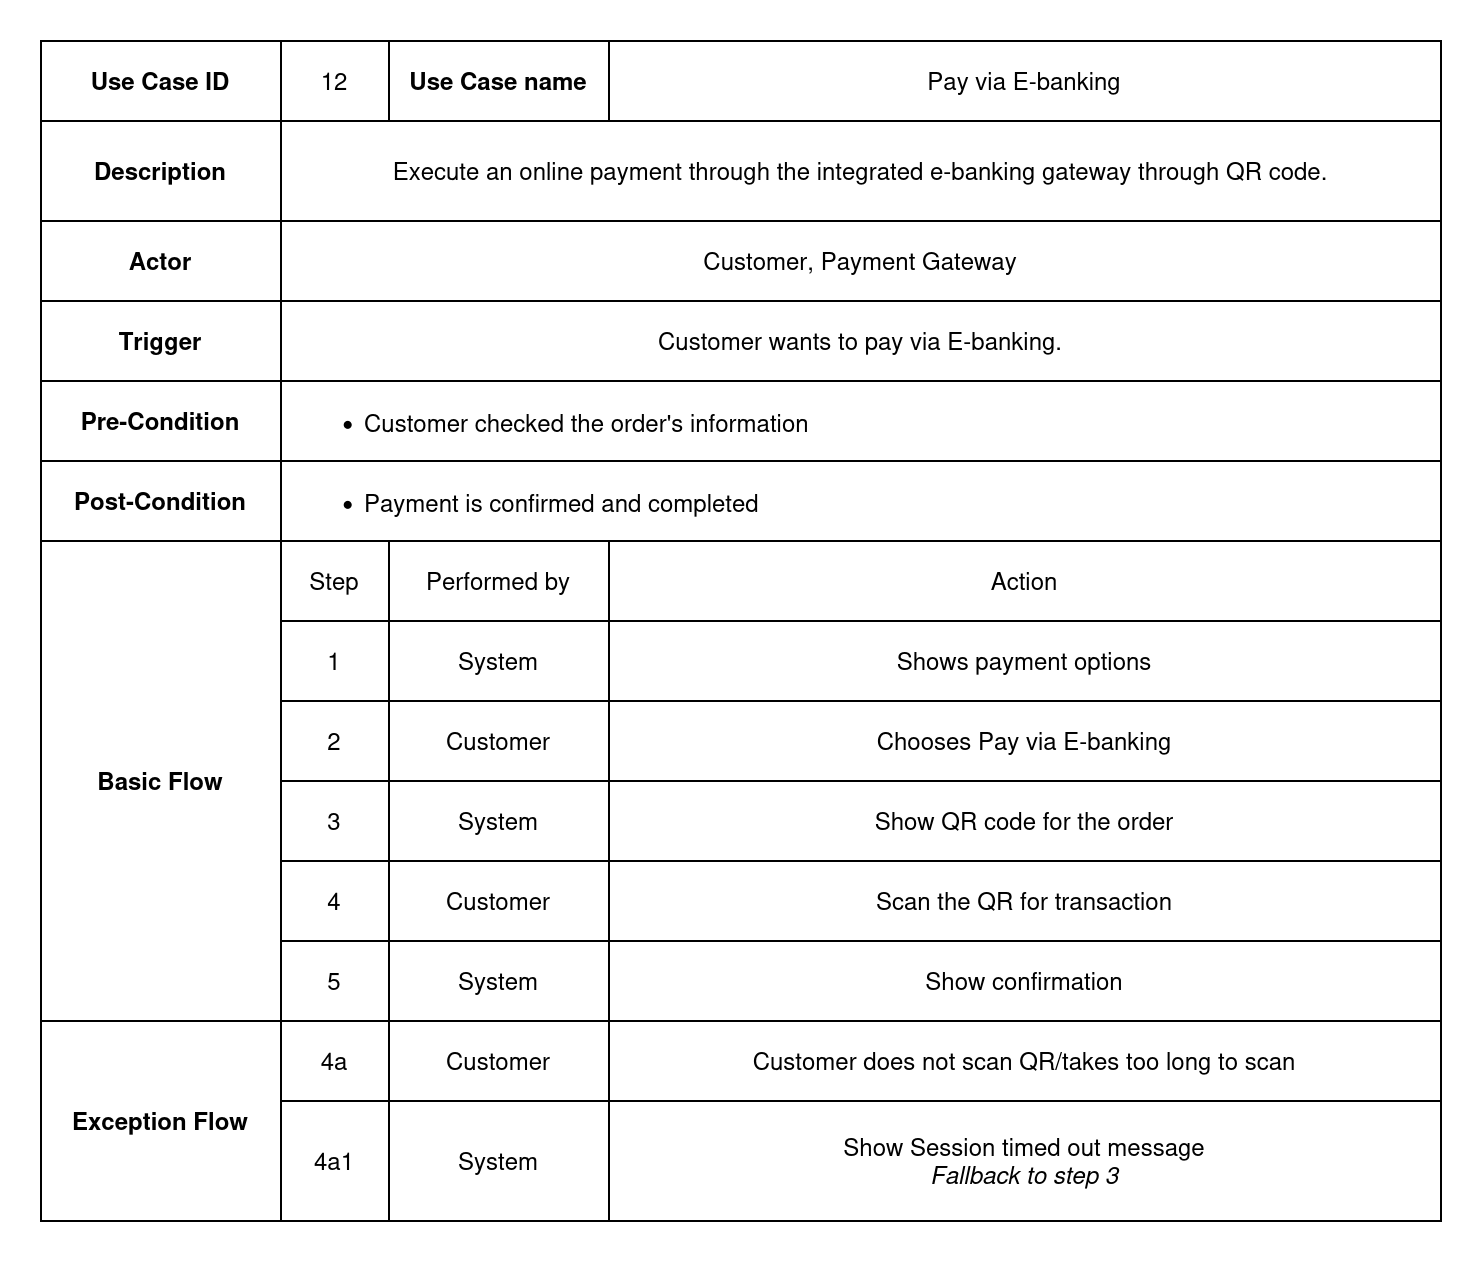

The diagram above was exported from draw.io. Its source (the exported page's mxGraphModel, read from the mxfile embedded in the PNG):
<mxGraphModel dx="1060" dy="635" grid="1" gridSize="10" guides="1" tooltips="1" connect="1" arrows="1" fold="1" page="1" pageScale="1" pageWidth="850" pageHeight="1100" math="0" shadow="0">
  <root>
    <mxCell id="0" />
    <mxCell id="1" parent="0" />
    <mxCell id="U2eWrKddskr88P-q4Avn-1" value="" style="shape=table;startSize=0;container=1;collapsible=0;childLayout=tableLayout;fontStyle=0" parent="1" vertex="1">
      <mxGeometry x="75" y="250" width="700" height="590" as="geometry" />
    </mxCell>
    <mxCell id="U2eWrKddskr88P-q4Avn-2" value="" style="shape=tableRow;horizontal=0;startSize=0;swimlaneHead=0;swimlaneBody=0;strokeColor=inherit;top=0;left=0;bottom=0;right=0;collapsible=0;dropTarget=0;fillColor=none;points=[[0,0.5],[1,0.5]];portConstraint=eastwest;" parent="U2eWrKddskr88P-q4Avn-1" vertex="1">
      <mxGeometry width="700" height="40" as="geometry" />
    </mxCell>
    <mxCell id="U2eWrKddskr88P-q4Avn-3" value="Use Case ID" style="shape=partialRectangle;html=1;whiteSpace=wrap;connectable=0;strokeColor=inherit;overflow=hidden;fillColor=none;top=0;left=0;bottom=0;right=0;pointerEvents=1;fontStyle=1" parent="U2eWrKddskr88P-q4Avn-2" vertex="1">
      <mxGeometry width="120" height="40" as="geometry">
        <mxRectangle width="120" height="40" as="alternateBounds" />
      </mxGeometry>
    </mxCell>
    <mxCell id="U2eWrKddskr88P-q4Avn-4" value="12" style="shape=partialRectangle;html=1;whiteSpace=wrap;connectable=0;strokeColor=inherit;overflow=hidden;fillColor=none;top=0;left=0;bottom=0;right=0;pointerEvents=1;" parent="U2eWrKddskr88P-q4Avn-2" vertex="1">
      <mxGeometry x="120" width="54" height="40" as="geometry">
        <mxRectangle width="54" height="40" as="alternateBounds" />
      </mxGeometry>
    </mxCell>
    <mxCell id="U2eWrKddskr88P-q4Avn-5" value="Use Case name" style="shape=partialRectangle;html=1;whiteSpace=wrap;connectable=0;strokeColor=inherit;overflow=hidden;fillColor=none;top=0;left=0;bottom=0;right=0;pointerEvents=1;fontStyle=1" parent="U2eWrKddskr88P-q4Avn-2" vertex="1">
      <mxGeometry x="174" width="110" height="40" as="geometry">
        <mxRectangle width="110" height="40" as="alternateBounds" />
      </mxGeometry>
    </mxCell>
    <mxCell id="U2eWrKddskr88P-q4Avn-6" value="Pay via E-banking" style="shape=partialRectangle;html=1;whiteSpace=wrap;connectable=0;strokeColor=inherit;overflow=hidden;fillColor=none;top=0;left=0;bottom=0;right=0;pointerEvents=1;" parent="U2eWrKddskr88P-q4Avn-2" vertex="1">
      <mxGeometry x="284" width="416" height="40" as="geometry">
        <mxRectangle width="416" height="40" as="alternateBounds" />
      </mxGeometry>
    </mxCell>
    <mxCell id="U2eWrKddskr88P-q4Avn-7" style="shape=tableRow;horizontal=0;startSize=0;swimlaneHead=0;swimlaneBody=0;strokeColor=inherit;top=0;left=0;bottom=0;right=0;collapsible=0;dropTarget=0;fillColor=none;points=[[0,0.5],[1,0.5]];portConstraint=eastwest;" parent="U2eWrKddskr88P-q4Avn-1" vertex="1">
      <mxGeometry y="40" width="700" height="50" as="geometry" />
    </mxCell>
    <mxCell id="U2eWrKddskr88P-q4Avn-8" value="Description" style="shape=partialRectangle;html=1;whiteSpace=wrap;connectable=0;strokeColor=inherit;overflow=hidden;fillColor=none;top=0;left=0;bottom=0;right=0;pointerEvents=1;fontStyle=1" parent="U2eWrKddskr88P-q4Avn-7" vertex="1">
      <mxGeometry width="120" height="50" as="geometry">
        <mxRectangle width="120" height="50" as="alternateBounds" />
      </mxGeometry>
    </mxCell>
    <mxCell id="U2eWrKddskr88P-q4Avn-9" value="Execute an online payment through the integrated e-banking gateway through QR code." style="shape=partialRectangle;html=1;whiteSpace=wrap;connectable=0;strokeColor=inherit;overflow=hidden;fillColor=none;top=0;left=0;bottom=0;right=0;pointerEvents=1;rowspan=1;colspan=3;" parent="U2eWrKddskr88P-q4Avn-7" vertex="1">
      <mxGeometry x="120" width="580" height="50" as="geometry">
        <mxRectangle width="54" height="50" as="alternateBounds" />
      </mxGeometry>
    </mxCell>
    <mxCell id="U2eWrKddskr88P-q4Avn-12" value="" style="shape=tableRow;horizontal=0;startSize=0;swimlaneHead=0;swimlaneBody=0;strokeColor=inherit;top=0;left=0;bottom=0;right=0;collapsible=0;dropTarget=0;fillColor=none;points=[[0,0.5],[1,0.5]];portConstraint=eastwest;" parent="U2eWrKddskr88P-q4Avn-1" vertex="1">
      <mxGeometry y="90" width="700" height="40" as="geometry" />
    </mxCell>
    <mxCell id="U2eWrKddskr88P-q4Avn-13" value="Actor" style="shape=partialRectangle;html=1;whiteSpace=wrap;connectable=0;strokeColor=inherit;overflow=hidden;fillColor=none;top=0;left=0;bottom=0;right=0;pointerEvents=1;fontStyle=1" parent="U2eWrKddskr88P-q4Avn-12" vertex="1">
      <mxGeometry width="120" height="40" as="geometry">
        <mxRectangle width="120" height="40" as="alternateBounds" />
      </mxGeometry>
    </mxCell>
    <mxCell id="U2eWrKddskr88P-q4Avn-14" value="Customer, Payment Gateway" style="shape=partialRectangle;html=1;whiteSpace=wrap;connectable=0;strokeColor=inherit;overflow=hidden;fillColor=none;top=0;left=0;bottom=0;right=0;pointerEvents=1;rowspan=1;colspan=3;" parent="U2eWrKddskr88P-q4Avn-12" vertex="1">
      <mxGeometry x="120" width="580" height="40" as="geometry">
        <mxRectangle width="54" height="40" as="alternateBounds" />
      </mxGeometry>
    </mxCell>
    <mxCell id="U2eWrKddskr88P-q4Avn-17" style="shape=tableRow;horizontal=0;startSize=0;swimlaneHead=0;swimlaneBody=0;strokeColor=inherit;top=0;left=0;bottom=0;right=0;collapsible=0;dropTarget=0;fillColor=none;points=[[0,0.5],[1,0.5]];portConstraint=eastwest;" parent="U2eWrKddskr88P-q4Avn-1" vertex="1">
      <mxGeometry y="130" width="700" height="40" as="geometry" />
    </mxCell>
    <mxCell id="U2eWrKddskr88P-q4Avn-18" value="Trigger" style="shape=partialRectangle;html=1;whiteSpace=wrap;connectable=0;strokeColor=inherit;overflow=hidden;fillColor=none;top=0;left=0;bottom=0;right=0;pointerEvents=1;fontStyle=1" parent="U2eWrKddskr88P-q4Avn-17" vertex="1">
      <mxGeometry width="120" height="40" as="geometry">
        <mxRectangle width="120" height="40" as="alternateBounds" />
      </mxGeometry>
    </mxCell>
    <mxCell id="U2eWrKddskr88P-q4Avn-19" value="Customer wants to pay via E-banking." style="shape=partialRectangle;html=1;whiteSpace=wrap;connectable=0;strokeColor=inherit;overflow=hidden;fillColor=none;top=0;left=0;bottom=0;right=0;pointerEvents=1;rowspan=1;colspan=3;" parent="U2eWrKddskr88P-q4Avn-17" vertex="1">
      <mxGeometry x="120" width="580" height="40" as="geometry">
        <mxRectangle width="54" height="40" as="alternateBounds" />
      </mxGeometry>
    </mxCell>
    <mxCell id="U2eWrKddskr88P-q4Avn-22" value="" style="shape=tableRow;horizontal=0;startSize=0;swimlaneHead=0;swimlaneBody=0;strokeColor=inherit;top=0;left=0;bottom=0;right=0;collapsible=0;dropTarget=0;fillColor=none;points=[[0,0.5],[1,0.5]];portConstraint=eastwest;" parent="U2eWrKddskr88P-q4Avn-1" vertex="1">
      <mxGeometry y="170" width="700" height="40" as="geometry" />
    </mxCell>
    <mxCell id="U2eWrKddskr88P-q4Avn-23" value="&lt;b&gt;Pre-Condition&lt;/b&gt;" style="shape=partialRectangle;html=1;whiteSpace=wrap;connectable=0;strokeColor=inherit;overflow=hidden;fillColor=none;top=0;left=0;bottom=0;right=0;pointerEvents=1;" parent="U2eWrKddskr88P-q4Avn-22" vertex="1">
      <mxGeometry width="120" height="40" as="geometry">
        <mxRectangle width="120" height="40" as="alternateBounds" />
      </mxGeometry>
    </mxCell>
    <mxCell id="U2eWrKddskr88P-q4Avn-24" value="&lt;div align=&quot;left&quot;&gt;&lt;ul&gt;&lt;li&gt;Customer checked the order's information&lt;/li&gt;&lt;/ul&gt;&lt;/div&gt;" style="shape=partialRectangle;html=1;whiteSpace=wrap;connectable=0;strokeColor=inherit;overflow=hidden;fillColor=none;top=0;left=0;bottom=0;right=0;pointerEvents=1;rowspan=1;colspan=3;align=left;" parent="U2eWrKddskr88P-q4Avn-22" vertex="1">
      <mxGeometry x="120" width="580" height="40" as="geometry">
        <mxRectangle width="54" height="40" as="alternateBounds" />
      </mxGeometry>
    </mxCell>
    <mxCell id="U2eWrKddskr88P-q4Avn-27" style="shape=tableRow;horizontal=0;startSize=0;swimlaneHead=0;swimlaneBody=0;strokeColor=inherit;top=0;left=0;bottom=0;right=0;collapsible=0;dropTarget=0;fillColor=none;points=[[0,0.5],[1,0.5]];portConstraint=eastwest;" parent="U2eWrKddskr88P-q4Avn-1" vertex="1">
      <mxGeometry y="210" width="700" height="40" as="geometry" />
    </mxCell>
    <mxCell id="U2eWrKddskr88P-q4Avn-28" value="&lt;b&gt;Post-Condition&lt;/b&gt;" style="shape=partialRectangle;html=1;whiteSpace=wrap;connectable=0;strokeColor=inherit;overflow=hidden;fillColor=none;top=0;left=0;bottom=0;right=0;pointerEvents=1;" parent="U2eWrKddskr88P-q4Avn-27" vertex="1">
      <mxGeometry width="120" height="40" as="geometry">
        <mxRectangle width="120" height="40" as="alternateBounds" />
      </mxGeometry>
    </mxCell>
    <mxCell id="U2eWrKddskr88P-q4Avn-29" value="&lt;div align=&quot;left&quot;&gt;&lt;ul&gt;&lt;li&gt;Payment is confirmed and completed&lt;/li&gt;&lt;/ul&gt;&lt;/div&gt;" style="shape=partialRectangle;html=1;whiteSpace=wrap;connectable=0;strokeColor=inherit;overflow=hidden;fillColor=none;top=0;left=0;bottom=0;right=0;pointerEvents=1;rowspan=1;colspan=3;align=left;" parent="U2eWrKddskr88P-q4Avn-27" vertex="1">
      <mxGeometry x="120" width="580" height="40" as="geometry">
        <mxRectangle width="54" height="40" as="alternateBounds" />
      </mxGeometry>
    </mxCell>
    <mxCell id="U2eWrKddskr88P-q4Avn-32" value="" style="shape=tableRow;horizontal=0;startSize=0;swimlaneHead=0;swimlaneBody=0;strokeColor=inherit;top=0;left=0;bottom=0;right=0;collapsible=0;dropTarget=0;fillColor=none;points=[[0,0.5],[1,0.5]];portConstraint=eastwest;" parent="U2eWrKddskr88P-q4Avn-1" vertex="1">
      <mxGeometry y="250" width="700" height="40" as="geometry" />
    </mxCell>
    <mxCell id="U2eWrKddskr88P-q4Avn-33" value="&lt;b&gt;Basic Flow&lt;/b&gt;" style="shape=partialRectangle;html=1;whiteSpace=wrap;connectable=0;strokeColor=inherit;overflow=hidden;fillColor=none;top=0;left=0;bottom=0;right=0;pointerEvents=1;rowspan=6;colspan=1;" parent="U2eWrKddskr88P-q4Avn-32" vertex="1">
      <mxGeometry width="120" height="240" as="geometry">
        <mxRectangle width="120" height="40" as="alternateBounds" />
      </mxGeometry>
    </mxCell>
    <mxCell id="U2eWrKddskr88P-q4Avn-34" value="Step" style="shape=partialRectangle;html=1;whiteSpace=wrap;connectable=0;strokeColor=inherit;overflow=hidden;fillColor=none;top=0;left=0;bottom=0;right=0;pointerEvents=1;" parent="U2eWrKddskr88P-q4Avn-32" vertex="1">
      <mxGeometry x="120" width="54" height="40" as="geometry">
        <mxRectangle width="54" height="40" as="alternateBounds" />
      </mxGeometry>
    </mxCell>
    <mxCell id="U2eWrKddskr88P-q4Avn-35" value="Performed by" style="shape=partialRectangle;html=1;whiteSpace=wrap;connectable=0;strokeColor=inherit;overflow=hidden;fillColor=none;top=0;left=0;bottom=0;right=0;pointerEvents=1;" parent="U2eWrKddskr88P-q4Avn-32" vertex="1">
      <mxGeometry x="174" width="110" height="40" as="geometry">
        <mxRectangle width="110" height="40" as="alternateBounds" />
      </mxGeometry>
    </mxCell>
    <mxCell id="U2eWrKddskr88P-q4Avn-36" value="Action" style="shape=partialRectangle;html=1;whiteSpace=wrap;connectable=0;strokeColor=inherit;overflow=hidden;fillColor=none;top=0;left=0;bottom=0;right=0;pointerEvents=1;" parent="U2eWrKddskr88P-q4Avn-32" vertex="1">
      <mxGeometry x="284" width="416" height="40" as="geometry">
        <mxRectangle width="416" height="40" as="alternateBounds" />
      </mxGeometry>
    </mxCell>
    <mxCell id="U2eWrKddskr88P-q4Avn-37" value="" style="shape=tableRow;horizontal=0;startSize=0;swimlaneHead=0;swimlaneBody=0;strokeColor=inherit;top=0;left=0;bottom=0;right=0;collapsible=0;dropTarget=0;fillColor=none;points=[[0,0.5],[1,0.5]];portConstraint=eastwest;" parent="U2eWrKddskr88P-q4Avn-1" vertex="1">
      <mxGeometry y="290" width="700" height="40" as="geometry" />
    </mxCell>
    <mxCell id="U2eWrKddskr88P-q4Avn-39" value="1" style="shape=partialRectangle;html=1;whiteSpace=wrap;connectable=0;strokeColor=inherit;overflow=hidden;fillColor=none;top=0;left=0;bottom=0;right=0;pointerEvents=1;" parent="U2eWrKddskr88P-q4Avn-37" vertex="1">
      <mxGeometry x="120" width="54" height="40" as="geometry">
        <mxRectangle width="54" height="40" as="alternateBounds" />
      </mxGeometry>
    </mxCell>
    <mxCell id="U2eWrKddskr88P-q4Avn-40" value="System" style="shape=partialRectangle;html=1;whiteSpace=wrap;connectable=0;strokeColor=inherit;overflow=hidden;fillColor=none;top=0;left=0;bottom=0;right=0;pointerEvents=1;" parent="U2eWrKddskr88P-q4Avn-37" vertex="1">
      <mxGeometry x="174" width="110" height="40" as="geometry">
        <mxRectangle width="110" height="40" as="alternateBounds" />
      </mxGeometry>
    </mxCell>
    <mxCell id="U2eWrKddskr88P-q4Avn-41" value="Shows payment options" style="shape=partialRectangle;html=1;whiteSpace=wrap;connectable=0;strokeColor=inherit;overflow=hidden;fillColor=none;top=0;left=0;bottom=0;right=0;pointerEvents=1;fontStyle=0" parent="U2eWrKddskr88P-q4Avn-37" vertex="1">
      <mxGeometry x="284" width="416" height="40" as="geometry">
        <mxRectangle width="416" height="40" as="alternateBounds" />
      </mxGeometry>
    </mxCell>
    <mxCell id="U2eWrKddskr88P-q4Avn-42" value="" style="shape=tableRow;horizontal=0;startSize=0;swimlaneHead=0;swimlaneBody=0;strokeColor=inherit;top=0;left=0;bottom=0;right=0;collapsible=0;dropTarget=0;fillColor=none;points=[[0,0.5],[1,0.5]];portConstraint=eastwest;" parent="U2eWrKddskr88P-q4Avn-1" vertex="1">
      <mxGeometry y="330" width="700" height="40" as="geometry" />
    </mxCell>
    <mxCell id="U2eWrKddskr88P-q4Avn-44" value="2" style="shape=partialRectangle;html=1;whiteSpace=wrap;connectable=0;strokeColor=inherit;overflow=hidden;fillColor=none;top=0;left=0;bottom=0;right=0;pointerEvents=1;" parent="U2eWrKddskr88P-q4Avn-42" vertex="1">
      <mxGeometry x="120" width="54" height="40" as="geometry">
        <mxRectangle width="54" height="40" as="alternateBounds" />
      </mxGeometry>
    </mxCell>
    <mxCell id="U2eWrKddskr88P-q4Avn-45" value="Customer" style="shape=partialRectangle;html=1;whiteSpace=wrap;connectable=0;strokeColor=inherit;overflow=hidden;fillColor=none;top=0;left=0;bottom=0;right=0;pointerEvents=1;" parent="U2eWrKddskr88P-q4Avn-42" vertex="1">
      <mxGeometry x="174" width="110" height="40" as="geometry">
        <mxRectangle width="110" height="40" as="alternateBounds" />
      </mxGeometry>
    </mxCell>
    <mxCell id="U2eWrKddskr88P-q4Avn-46" value="Chooses Pay via E-banking" style="shape=partialRectangle;html=1;whiteSpace=wrap;connectable=0;strokeColor=inherit;overflow=hidden;fillColor=none;top=0;left=0;bottom=0;right=0;pointerEvents=1;fontStyle=0" parent="U2eWrKddskr88P-q4Avn-42" vertex="1">
      <mxGeometry x="284" width="416" height="40" as="geometry">
        <mxRectangle width="416" height="40" as="alternateBounds" />
      </mxGeometry>
    </mxCell>
    <mxCell id="U2eWrKddskr88P-q4Avn-47" value="" style="shape=tableRow;horizontal=0;startSize=0;swimlaneHead=0;swimlaneBody=0;strokeColor=inherit;top=0;left=0;bottom=0;right=0;collapsible=0;dropTarget=0;fillColor=none;points=[[0,0.5],[1,0.5]];portConstraint=eastwest;" parent="U2eWrKddskr88P-q4Avn-1" vertex="1">
      <mxGeometry y="370" width="700" height="40" as="geometry" />
    </mxCell>
    <mxCell id="U2eWrKddskr88P-q4Avn-49" value="3" style="shape=partialRectangle;html=1;whiteSpace=wrap;connectable=0;strokeColor=inherit;overflow=hidden;fillColor=none;top=0;left=0;bottom=0;right=0;pointerEvents=1;" parent="U2eWrKddskr88P-q4Avn-47" vertex="1">
      <mxGeometry x="120" width="54" height="40" as="geometry">
        <mxRectangle width="54" height="40" as="alternateBounds" />
      </mxGeometry>
    </mxCell>
    <mxCell id="U2eWrKddskr88P-q4Avn-50" value="System" style="shape=partialRectangle;html=1;whiteSpace=wrap;connectable=0;strokeColor=inherit;overflow=hidden;fillColor=none;top=0;left=0;bottom=0;right=0;pointerEvents=1;" parent="U2eWrKddskr88P-q4Avn-47" vertex="1">
      <mxGeometry x="174" width="110" height="40" as="geometry">
        <mxRectangle width="110" height="40" as="alternateBounds" />
      </mxGeometry>
    </mxCell>
    <mxCell id="U2eWrKddskr88P-q4Avn-51" value="Show QR code for the order" style="shape=partialRectangle;html=1;whiteSpace=wrap;connectable=0;strokeColor=inherit;overflow=hidden;fillColor=none;top=0;left=0;bottom=0;right=0;pointerEvents=1;" parent="U2eWrKddskr88P-q4Avn-47" vertex="1">
      <mxGeometry x="284" width="416" height="40" as="geometry">
        <mxRectangle width="416" height="40" as="alternateBounds" />
      </mxGeometry>
    </mxCell>
    <mxCell id="U2eWrKddskr88P-q4Avn-52" style="shape=tableRow;horizontal=0;startSize=0;swimlaneHead=0;swimlaneBody=0;strokeColor=inherit;top=0;left=0;bottom=0;right=0;collapsible=0;dropTarget=0;fillColor=none;points=[[0,0.5],[1,0.5]];portConstraint=eastwest;" parent="U2eWrKddskr88P-q4Avn-1" vertex="1">
      <mxGeometry y="410" width="700" height="40" as="geometry" />
    </mxCell>
    <mxCell id="U2eWrKddskr88P-q4Avn-54" value="4" style="shape=partialRectangle;html=1;whiteSpace=wrap;connectable=0;strokeColor=inherit;overflow=hidden;fillColor=none;top=0;left=0;bottom=0;right=0;pointerEvents=1;" parent="U2eWrKddskr88P-q4Avn-52" vertex="1">
      <mxGeometry x="120" width="54" height="40" as="geometry">
        <mxRectangle width="54" height="40" as="alternateBounds" />
      </mxGeometry>
    </mxCell>
    <mxCell id="U2eWrKddskr88P-q4Avn-55" value="Customer" style="shape=partialRectangle;html=1;whiteSpace=wrap;connectable=0;strokeColor=inherit;overflow=hidden;fillColor=none;top=0;left=0;bottom=0;right=0;pointerEvents=1;" parent="U2eWrKddskr88P-q4Avn-52" vertex="1">
      <mxGeometry x="174" width="110" height="40" as="geometry">
        <mxRectangle width="110" height="40" as="alternateBounds" />
      </mxGeometry>
    </mxCell>
    <mxCell id="U2eWrKddskr88P-q4Avn-56" value="Scan the QR for transaction" style="shape=partialRectangle;html=1;whiteSpace=wrap;connectable=0;strokeColor=inherit;overflow=hidden;fillColor=none;top=0;left=0;bottom=0;right=0;pointerEvents=1;" parent="U2eWrKddskr88P-q4Avn-52" vertex="1">
      <mxGeometry x="284" width="416" height="40" as="geometry">
        <mxRectangle width="416" height="40" as="alternateBounds" />
      </mxGeometry>
    </mxCell>
    <mxCell id="U2eWrKddskr88P-q4Avn-62" style="shape=tableRow;horizontal=0;startSize=0;swimlaneHead=0;swimlaneBody=0;strokeColor=inherit;top=0;left=0;bottom=0;right=0;collapsible=0;dropTarget=0;fillColor=none;points=[[0,0.5],[1,0.5]];portConstraint=eastwest;" parent="U2eWrKddskr88P-q4Avn-1" vertex="1">
      <mxGeometry y="450" width="700" height="40" as="geometry" />
    </mxCell>
    <mxCell id="U2eWrKddskr88P-q4Avn-64" value="5" style="shape=partialRectangle;html=1;whiteSpace=wrap;connectable=0;strokeColor=inherit;overflow=hidden;fillColor=none;top=0;left=0;bottom=0;right=0;pointerEvents=1;" parent="U2eWrKddskr88P-q4Avn-62" vertex="1">
      <mxGeometry x="120" width="54" height="40" as="geometry">
        <mxRectangle width="54" height="40" as="alternateBounds" />
      </mxGeometry>
    </mxCell>
    <mxCell id="U2eWrKddskr88P-q4Avn-65" value="System" style="shape=partialRectangle;html=1;whiteSpace=wrap;connectable=0;strokeColor=inherit;overflow=hidden;fillColor=none;top=0;left=0;bottom=0;right=0;pointerEvents=1;" parent="U2eWrKddskr88P-q4Avn-62" vertex="1">
      <mxGeometry x="174" width="110" height="40" as="geometry">
        <mxRectangle width="110" height="40" as="alternateBounds" />
      </mxGeometry>
    </mxCell>
    <mxCell id="U2eWrKddskr88P-q4Avn-66" value="Show confirmation" style="shape=partialRectangle;html=1;whiteSpace=wrap;connectable=0;strokeColor=inherit;overflow=hidden;fillColor=none;top=0;left=0;bottom=0;right=0;pointerEvents=1;" parent="U2eWrKddskr88P-q4Avn-62" vertex="1">
      <mxGeometry x="284" width="416" height="40" as="geometry">
        <mxRectangle width="416" height="40" as="alternateBounds" />
      </mxGeometry>
    </mxCell>
    <mxCell id="U2eWrKddskr88P-q4Avn-57" style="shape=tableRow;horizontal=0;startSize=0;swimlaneHead=0;swimlaneBody=0;strokeColor=inherit;top=0;left=0;bottom=0;right=0;collapsible=0;dropTarget=0;fillColor=none;points=[[0,0.5],[1,0.5]];portConstraint=eastwest;" parent="U2eWrKddskr88P-q4Avn-1" vertex="1">
      <mxGeometry y="490" width="700" height="40" as="geometry" />
    </mxCell>
    <mxCell id="U2eWrKddskr88P-q4Avn-58" value="&lt;b&gt;Exception Flow&lt;/b&gt;" style="shape=partialRectangle;html=1;whiteSpace=wrap;connectable=0;strokeColor=inherit;overflow=hidden;fillColor=none;top=0;left=0;bottom=0;right=0;pointerEvents=1;rowspan=2;colspan=1;" parent="U2eWrKddskr88P-q4Avn-57" vertex="1">
      <mxGeometry width="120" height="100" as="geometry">
        <mxRectangle width="120" height="40" as="alternateBounds" />
      </mxGeometry>
    </mxCell>
    <mxCell id="U2eWrKddskr88P-q4Avn-59" value="4a" style="shape=partialRectangle;html=1;whiteSpace=wrap;connectable=0;strokeColor=inherit;overflow=hidden;fillColor=none;top=0;left=0;bottom=0;right=0;pointerEvents=1;" parent="U2eWrKddskr88P-q4Avn-57" vertex="1">
      <mxGeometry x="120" width="54" height="40" as="geometry">
        <mxRectangle width="54" height="40" as="alternateBounds" />
      </mxGeometry>
    </mxCell>
    <mxCell id="U2eWrKddskr88P-q4Avn-60" value="Customer" style="shape=partialRectangle;html=1;whiteSpace=wrap;connectable=0;strokeColor=inherit;overflow=hidden;fillColor=none;top=0;left=0;bottom=0;right=0;pointerEvents=1;" parent="U2eWrKddskr88P-q4Avn-57" vertex="1">
      <mxGeometry x="174" width="110" height="40" as="geometry">
        <mxRectangle width="110" height="40" as="alternateBounds" />
      </mxGeometry>
    </mxCell>
    <mxCell id="U2eWrKddskr88P-q4Avn-61" value="Customer does not scan QR/takes too long to scan" style="shape=partialRectangle;html=1;whiteSpace=wrap;connectable=0;strokeColor=inherit;overflow=hidden;fillColor=none;top=0;left=0;bottom=0;right=0;pointerEvents=1;" parent="U2eWrKddskr88P-q4Avn-57" vertex="1">
      <mxGeometry x="284" width="416" height="40" as="geometry">
        <mxRectangle width="416" height="40" as="alternateBounds" />
      </mxGeometry>
    </mxCell>
    <mxCell id="U2eWrKddskr88P-q4Avn-67" style="shape=tableRow;horizontal=0;startSize=0;swimlaneHead=0;swimlaneBody=0;strokeColor=inherit;top=0;left=0;bottom=0;right=0;collapsible=0;dropTarget=0;fillColor=none;points=[[0,0.5],[1,0.5]];portConstraint=eastwest;" parent="U2eWrKddskr88P-q4Avn-1" vertex="1">
      <mxGeometry y="530" width="700" height="60" as="geometry" />
    </mxCell>
    <mxCell id="U2eWrKddskr88P-q4Avn-69" value="4a1" style="shape=partialRectangle;html=1;whiteSpace=wrap;connectable=0;strokeColor=inherit;overflow=hidden;fillColor=none;top=0;left=0;bottom=0;right=0;pointerEvents=1;" parent="U2eWrKddskr88P-q4Avn-67" vertex="1">
      <mxGeometry x="120" width="54" height="60" as="geometry">
        <mxRectangle width="54" height="60" as="alternateBounds" />
      </mxGeometry>
    </mxCell>
    <mxCell id="U2eWrKddskr88P-q4Avn-70" value="System" style="shape=partialRectangle;html=1;whiteSpace=wrap;connectable=0;strokeColor=inherit;overflow=hidden;fillColor=none;top=0;left=0;bottom=0;right=0;pointerEvents=1;" parent="U2eWrKddskr88P-q4Avn-67" vertex="1">
      <mxGeometry x="174" width="110" height="60" as="geometry">
        <mxRectangle width="110" height="60" as="alternateBounds" />
      </mxGeometry>
    </mxCell>
    <mxCell id="U2eWrKddskr88P-q4Avn-71" value="Show Session timed out message&lt;br&gt;&lt;i&gt;Fallback to step 3&lt;/i&gt;" style="shape=partialRectangle;html=1;whiteSpace=wrap;connectable=0;strokeColor=inherit;overflow=hidden;fillColor=none;top=0;left=0;bottom=0;right=0;pointerEvents=1;" parent="U2eWrKddskr88P-q4Avn-67" vertex="1">
      <mxGeometry x="284" width="416" height="60" as="geometry">
        <mxRectangle width="416" height="60" as="alternateBounds" />
      </mxGeometry>
    </mxCell>
  </root>
</mxGraphModel>